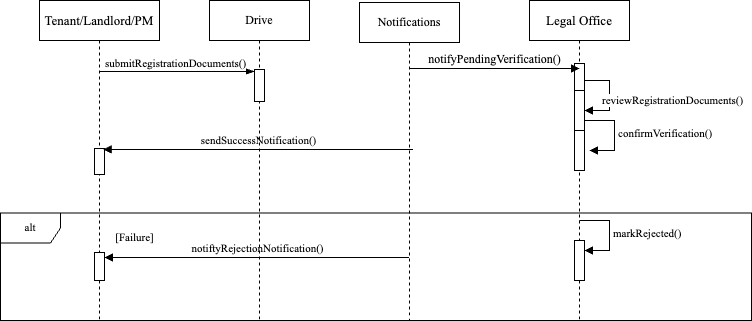

The diagram above was exported from draw.io. Its source (the exported page's mxGraphModel, read from the mxfile embedded in the PNG):
<mxGraphModel dx="946" dy="644" grid="1" gridSize="10" guides="1" tooltips="1" connect="1" arrows="1" fold="1" page="1" pageScale="1" pageWidth="850" pageHeight="1100" math="0" shadow="0">
  <root>
    <mxCell id="0" />
    <mxCell id="1" parent="0" />
    <mxCell id="aM9ryv3xv72pqoxQDRHE-1" value="&lt;font style=&quot;font-size: 13px;&quot; face=&quot;Times New Roman&quot;&gt;Tenant/Landlord/PM&lt;/font&gt;" style="shape=umlLifeline;perimeter=lifelinePerimeter;whiteSpace=wrap;html=1;container=0;dropTarget=0;collapsible=0;recursiveResize=0;outlineConnect=0;portConstraint=eastwest;newEdgeStyle={&quot;edgeStyle&quot;:&quot;elbowEdgeStyle&quot;,&quot;elbow&quot;:&quot;vertical&quot;,&quot;curved&quot;:0,&quot;rounded&quot;:0};" parent="1" vertex="1">
      <mxGeometry x="110" y="80" width="120" height="320" as="geometry" />
    </mxCell>
    <mxCell id="16a_urN1RRx8zieRz3-O-28" value="" style="html=1;points=[[0,0,0,0,5],[0,1,0,0,-5],[1,0,0,0,5],[1,1,0,0,-5]];perimeter=orthogonalPerimeter;outlineConnect=0;targetShapes=umlLifeline;portConstraint=eastwest;newEdgeStyle={&quot;curved&quot;:0,&quot;rounded&quot;:0};" parent="aM9ryv3xv72pqoxQDRHE-1" vertex="1">
      <mxGeometry x="55" y="148" width="10" height="26" as="geometry" />
    </mxCell>
    <mxCell id="16a_urN1RRx8zieRz3-O-1" value="&lt;font face=&quot;Times New Roman&quot; style=&quot;font-size: 13px;&quot;&gt;Legal Office&lt;/font&gt;" style="shape=umlLifeline;perimeter=lifelinePerimeter;whiteSpace=wrap;html=1;container=1;dropTarget=0;collapsible=0;recursiveResize=0;outlineConnect=0;portConstraint=eastwest;newEdgeStyle={&quot;curved&quot;:0,&quot;rounded&quot;:0};" parent="1" vertex="1">
      <mxGeometry x="600" y="80" width="100" height="320" as="geometry" />
    </mxCell>
    <mxCell id="gQF40aseKARAFo19WkvE-6" value="" style="html=1;points=[[0,0,0,0,5],[0,1,0,0,-5],[1,0,0,0,5],[1,1,0,0,-5]];perimeter=orthogonalPerimeter;outlineConnect=0;targetShapes=umlLifeline;portConstraint=eastwest;newEdgeStyle={&quot;curved&quot;:0,&quot;rounded&quot;:0};" parent="16a_urN1RRx8zieRz3-O-1" vertex="1">
      <mxGeometry x="45" y="130" width="10" height="40" as="geometry" />
    </mxCell>
    <mxCell id="gQF40aseKARAFo19WkvE-7" value="&lt;font face=&quot;Times New Roman&quot;&gt;confirmVerification()&lt;/font&gt;" style="html=1;align=left;spacingLeft=2;endArrow=block;rounded=0;edgeStyle=orthogonalEdgeStyle;curved=0;rounded=0;" parent="16a_urN1RRx8zieRz3-O-1" edge="1">
      <mxGeometry relative="1" as="geometry">
        <mxPoint x="55" y="120" as="sourcePoint" />
        <Array as="points">
          <mxPoint x="85" y="120" />
          <mxPoint x="85" y="150" />
        </Array>
        <mxPoint x="60" y="150" as="targetPoint" />
      </mxGeometry>
    </mxCell>
    <mxCell id="buNaUJjVpzSDd-B29bQO-10" value="" style="html=1;points=[[0,0,0,0,5],[0,1,0,0,-5],[1,0,0,0,5],[1,1,0,0,-5]];perimeter=orthogonalPerimeter;outlineConnect=0;targetShapes=umlLifeline;portConstraint=eastwest;newEdgeStyle={&quot;curved&quot;:0,&quot;rounded&quot;:0};" parent="16a_urN1RRx8zieRz3-O-1" vertex="1">
      <mxGeometry x="45" y="90" width="10" height="40" as="geometry" />
    </mxCell>
    <mxCell id="buNaUJjVpzSDd-B29bQO-11" value="&lt;font face=&quot;Times New Roman&quot;&gt;reviewRegistrationDocuments()&lt;/font&gt;" style="html=1;align=left;spacingLeft=2;endArrow=block;rounded=0;edgeStyle=orthogonalEdgeStyle;curved=0;rounded=0;" parent="16a_urN1RRx8zieRz3-O-1" source="buNaUJjVpzSDd-B29bQO-5" target="buNaUJjVpzSDd-B29bQO-10" edge="1">
      <mxGeometry x="0.6474" y="-10" relative="1" as="geometry">
        <mxPoint x="50" y="50" as="sourcePoint" />
        <Array as="points">
          <mxPoint x="80" y="80" />
        </Array>
        <mxPoint as="offset" />
      </mxGeometry>
    </mxCell>
    <mxCell id="buNaUJjVpzSDd-B29bQO-5" value="" style="html=1;points=[[0,0,0,0,5],[0,1,0,0,-5],[1,0,0,0,5],[1,1,0,0,-5]];perimeter=orthogonalPerimeter;outlineConnect=0;targetShapes=umlLifeline;portConstraint=eastwest;newEdgeStyle={&quot;curved&quot;:0,&quot;rounded&quot;:0};" parent="16a_urN1RRx8zieRz3-O-1" vertex="1">
      <mxGeometry x="45" y="63" width="10" height="27" as="geometry" />
    </mxCell>
    <mxCell id="16a_urN1RRx8zieRz3-O-2" value="" style="edgeStyle=elbowEdgeStyle;fontSize=12;html=1;endArrow=blockThin;endFill=1;rounded=0;" parent="1" source="aM9ryv3xv72pqoxQDRHE-1" target="16a_urN1RRx8zieRz3-O-5" edge="1">
      <mxGeometry width="160" relative="1" as="geometry">
        <mxPoint x="205" y="151" as="sourcePoint" />
        <mxPoint x="396.5" y="151" as="targetPoint" />
        <Array as="points">
          <mxPoint x="307" y="151" />
        </Array>
      </mxGeometry>
    </mxCell>
    <mxCell id="16a_urN1RRx8zieRz3-O-3" value="&lt;font style=&quot;font-size: 11px;&quot; face=&quot;Times New Roman&quot;&gt;submitRegistrationDocuments()&lt;/font&gt;" style="text;html=1;align=center;verticalAlign=middle;resizable=0;points=[];autosize=1;strokeColor=none;fillColor=none;" parent="1" vertex="1">
      <mxGeometry x="166" y="128" width="160" height="30" as="geometry" />
    </mxCell>
    <mxCell id="16a_urN1RRx8zieRz3-O-11" value="&lt;font face=&quot;Times New Roman&quot; style=&quot;font-size: 11px;&quot;&gt;alt&lt;/font&gt;" style="shape=umlFrame;whiteSpace=wrap;html=1;pointerEvents=0;" parent="1" vertex="1">
      <mxGeometry x="71" y="292.5" width="751" height="107.5" as="geometry" />
    </mxCell>
    <mxCell id="16a_urN1RRx8zieRz3-O-18" value="&lt;font face=&quot;Times New Roman&quot;&gt;sendSuccessNotification()&lt;/font&gt;" style="html=1;verticalAlign=bottom;endArrow=block;curved=0;rounded=0;" parent="1" edge="1">
      <mxGeometry width="80" relative="1" as="geometry">
        <mxPoint x="483.5" y="229" as="sourcePoint" />
        <mxPoint x="173.63043478260863" y="229" as="targetPoint" />
      </mxGeometry>
    </mxCell>
    <mxCell id="16a_urN1RRx8zieRz3-O-22" value="&lt;font style=&quot;font-size: 11px;&quot; face=&quot;Times New Roman&quot;&gt;[Failure]&lt;/font&gt;" style="text;html=1;align=center;verticalAlign=middle;resizable=0;points=[];autosize=1;strokeColor=none;fillColor=none;" parent="1" vertex="1">
      <mxGeometry x="175" y="302" width="60" height="30" as="geometry" />
    </mxCell>
    <mxCell id="16a_urN1RRx8zieRz3-O-24" value="&lt;font face=&quot;Times New Roman&quot;&gt;notiftyRejectionNotification()&lt;/font&gt;" style="html=1;verticalAlign=bottom;endArrow=block;curved=0;rounded=0;entryX=1;entryY=0;entryDx=0;entryDy=5;entryPerimeter=0;" parent="1" source="buNaUJjVpzSDd-B29bQO-2" target="16a_urN1RRx8zieRz3-O-34" edge="1">
      <mxGeometry width="80" relative="1" as="geometry">
        <mxPoint x="397" y="387" as="sourcePoint" />
        <mxPoint x="207" y="387" as="targetPoint" />
      </mxGeometry>
    </mxCell>
    <mxCell id="16a_urN1RRx8zieRz3-O-34" value="" style="html=1;points=[[0,0,0,0,5],[0,1,0,0,-5],[1,0,0,0,5],[1,1,0,0,-5]];perimeter=orthogonalPerimeter;outlineConnect=0;targetShapes=umlLifeline;portConstraint=eastwest;newEdgeStyle={&quot;curved&quot;:0,&quot;rounded&quot;:0};" parent="1" vertex="1">
      <mxGeometry x="165" y="332" width="10" height="28" as="geometry" />
    </mxCell>
    <mxCell id="buNaUJjVpzSDd-B29bQO-1" value="&lt;font face=&quot;Times New Roman&quot;&gt;Drive&lt;/font&gt;" style="shape=umlLifeline;perimeter=lifelinePerimeter;whiteSpace=wrap;html=1;container=1;dropTarget=0;collapsible=0;recursiveResize=0;outlineConnect=0;portConstraint=eastwest;newEdgeStyle={&quot;curved&quot;:0,&quot;rounded&quot;:0};" parent="1" vertex="1">
      <mxGeometry x="280" y="80" width="100" height="320" as="geometry" />
    </mxCell>
    <mxCell id="16a_urN1RRx8zieRz3-O-5" value="" style="html=1;points=[[0,0,0,0,5],[0,1,0,0,-5],[1,0,0,0,5],[1,1,0,0,-5]];perimeter=orthogonalPerimeter;outlineConnect=0;targetShapes=umlLifeline;portConstraint=eastwest;newEdgeStyle={&quot;curved&quot;:0,&quot;rounded&quot;:0};" parent="buNaUJjVpzSDd-B29bQO-1" vertex="1">
      <mxGeometry x="45" y="69" width="10" height="32" as="geometry" />
    </mxCell>
    <mxCell id="buNaUJjVpzSDd-B29bQO-2" value="&lt;font face=&quot;Times New Roman&quot;&gt;Notifications&lt;/font&gt;" style="shape=umlLifeline;perimeter=lifelinePerimeter;whiteSpace=wrap;html=1;container=1;dropTarget=0;collapsible=0;recursiveResize=0;outlineConnect=0;portConstraint=eastwest;newEdgeStyle={&quot;curved&quot;:0,&quot;rounded&quot;:0};" parent="1" vertex="1">
      <mxGeometry x="430" y="82" width="100" height="318" as="geometry" />
    </mxCell>
    <mxCell id="buNaUJjVpzSDd-B29bQO-6" value="&lt;font face=&quot;Times New Roman&quot;&gt;&lt;span style=&quot;font-size: 12px;&quot;&gt;notifyPendingVerification()&lt;/span&gt;&lt;/font&gt;" style="html=1;verticalAlign=bottom;endArrow=block;curved=0;rounded=0;" parent="1" edge="1">
      <mxGeometry width="80" relative="1" as="geometry">
        <mxPoint x="480" y="148" as="sourcePoint" />
        <mxPoint x="650" y="148" as="targetPoint" />
      </mxGeometry>
    </mxCell>
    <mxCell id="tcwSj__LLVPwrloRmSII-1" value="" style="html=1;points=[[0,0,0,0,5],[0,1,0,0,-5],[1,0,0,0,5],[1,1,0,0,-5]];perimeter=orthogonalPerimeter;outlineConnect=0;targetShapes=umlLifeline;portConstraint=eastwest;newEdgeStyle={&quot;curved&quot;:0,&quot;rounded&quot;:0};" vertex="1" parent="1">
      <mxGeometry x="645" y="320" width="10" height="40" as="geometry" />
    </mxCell>
    <mxCell id="tcwSj__LLVPwrloRmSII-2" value="&lt;font face=&quot;Times New Roman&quot;&gt;markRejected()&lt;/font&gt;" style="html=1;align=left;spacingLeft=2;endArrow=block;rounded=0;edgeStyle=orthogonalEdgeStyle;curved=0;rounded=0;" edge="1" target="tcwSj__LLVPwrloRmSII-1" parent="1">
      <mxGeometry relative="1" as="geometry">
        <mxPoint x="650" y="300" as="sourcePoint" />
        <Array as="points">
          <mxPoint x="680" y="330" />
        </Array>
      </mxGeometry>
    </mxCell>
  </root>
</mxGraphModel>